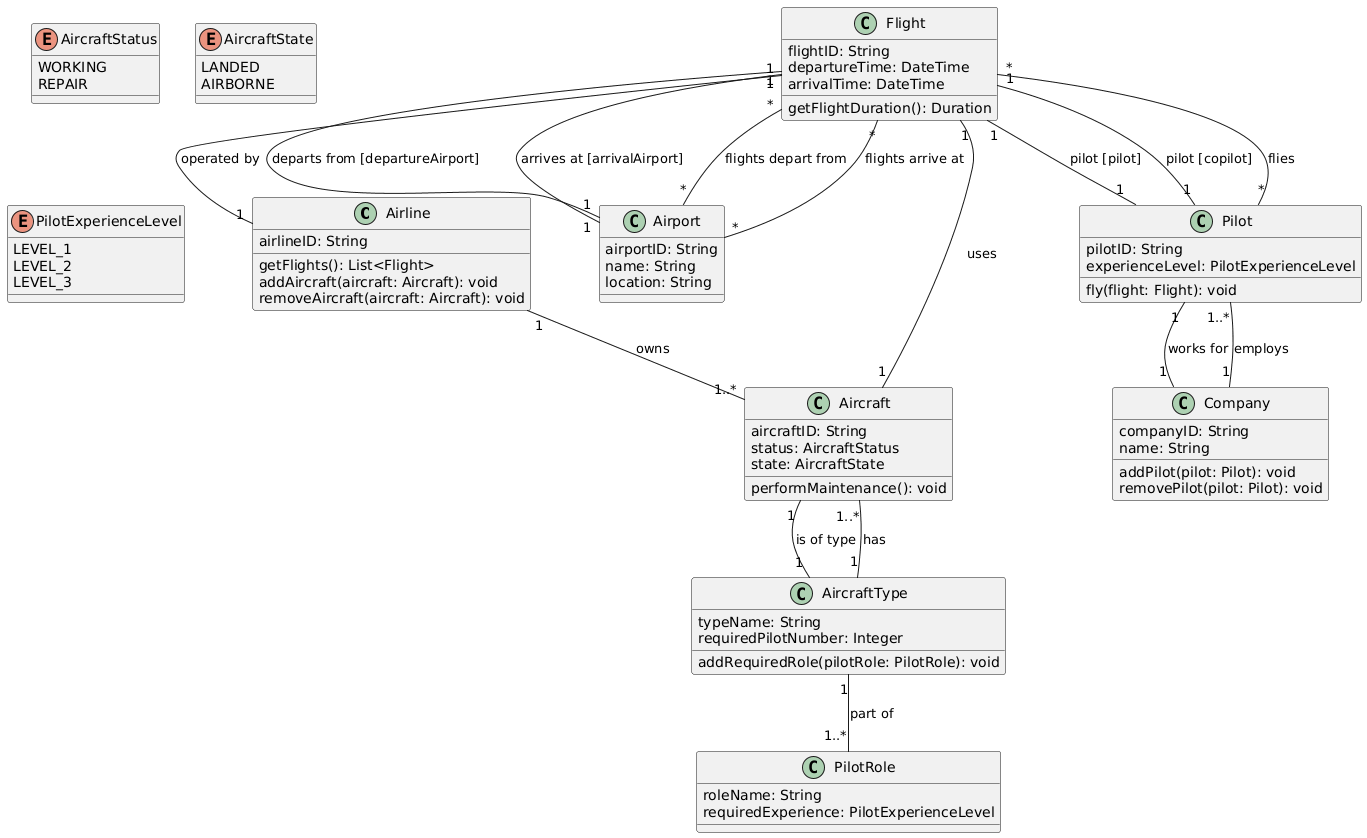

The diagram above was rendered by PlantUML. Its source (embedded in the PNG):
@startuml
class Airline {
    airlineID: String
    getFlights(): List<Flight>
    addAircraft(aircraft: Aircraft): void
    removeAircraft(aircraft: Aircraft): void
}

class Flight {
    flightID: String
    departureTime: DateTime
    arrivalTime: DateTime
    getFlightDuration(): Duration
}

class Airport {
    airportID: String
    name: String
    location: String
}

class Aircraft {
    aircraftID: String
    status: AircraftStatus
    state: AircraftState
    performMaintenance(): void
}

enum AircraftStatus {
    WORKING
    REPAIR
}

enum AircraftState {
    LANDED
    AIRBORNE
}

class AircraftType {
    typeName: String
    requiredPilotNumber: Integer
    addRequiredRole(pilotRole: PilotRole): void
}

class Pilot {
    pilotID: String
    experienceLevel: PilotExperienceLevel
    fly(flight: Flight): void
}

enum PilotExperienceLevel {
    LEVEL_1
    LEVEL_2
    LEVEL_3
}

class Company {
    companyID: String
    name: String
    addPilot(pilot: Pilot): void
    removePilot(pilot: Pilot): void
}

class PilotRole {
    roleName: String
    requiredExperience: PilotExperienceLevel
}

Airline "1" -- "1..*" Aircraft : owns
Flight "1" -- "1" Aircraft : uses
Flight "1" -- "1" Pilot : pilot [pilot]
Flight "1" -- "1" Pilot : pilot [copilot]
Flight "1" -- "1" Airport : departs from [departureAirport]
Flight "1" -- "1" Airport : arrives at [arrivalAirport]
Flight "1" -- "1" Airline : operated by
Aircraft "1" -- "1" AircraftType : is of type
Pilot "*" -- "*" Flight : flies
Pilot "1" -- "1" Company : works for
Company "1" -- "1..*" Pilot : employs
AircraftType "1" -- "1..*" Aircraft : has
Airport "*" -- "*" Flight : flights depart from
Airport "*" -- "*" Flight : flights arrive at

AircraftType "1" -- "1..*" PilotRole : part of
@enduml